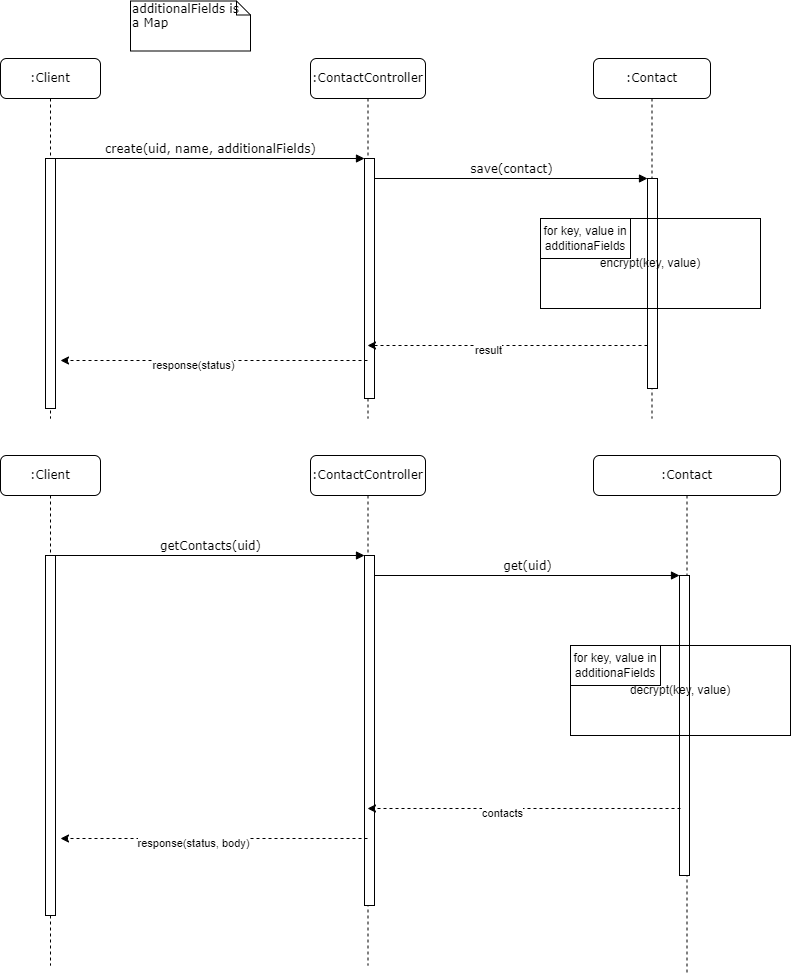

The diagram above was exported from draw.io. Its source (the exported page's mxGraphModel, read from the mxfile embedded in the PNG):
<mxGraphModel dx="1434" dy="774" grid="1" gridSize="10" guides="1" tooltips="1" connect="1" arrows="1" fold="1" page="1" pageScale="1" pageWidth="1100" pageHeight="850" background="none" math="0" shadow="0">
  <root>
    <mxCell id="0" />
    <mxCell id="1" parent="0" />
    <mxCell id="7baba1c4bc27f4b0-2" value=":ContactController" style="shape=umlLifeline;perimeter=lifelinePerimeter;whiteSpace=wrap;html=1;container=1;collapsible=0;recursiveResize=0;outlineConnect=0;rounded=1;shadow=0;comic=0;labelBackgroundColor=none;strokeWidth=1;fontFamily=Verdana;fontSize=12;align=center;" parent="1" vertex="1">
      <mxGeometry x="410" y="80" width="115" height="360" as="geometry" />
    </mxCell>
    <mxCell id="7baba1c4bc27f4b0-10" value="" style="html=1;points=[];perimeter=orthogonalPerimeter;rounded=0;shadow=0;comic=0;labelBackgroundColor=none;strokeWidth=1;fontFamily=Verdana;fontSize=12;align=center;" parent="7baba1c4bc27f4b0-2" vertex="1">
      <mxGeometry x="54" y="100" width="10" height="240" as="geometry" />
    </mxCell>
    <mxCell id="7baba1c4bc27f4b0-3" value=":Contact" style="shape=umlLifeline;perimeter=lifelinePerimeter;whiteSpace=wrap;html=1;container=1;collapsible=0;recursiveResize=0;outlineConnect=0;rounded=1;shadow=0;comic=0;labelBackgroundColor=none;strokeWidth=1;fontFamily=Verdana;fontSize=12;align=center;" parent="1" vertex="1">
      <mxGeometry x="693" y="80" width="117" height="360" as="geometry" />
    </mxCell>
    <mxCell id="7baba1c4bc27f4b0-13" value="" style="html=1;points=[];perimeter=orthogonalPerimeter;rounded=0;shadow=0;comic=0;labelBackgroundColor=none;strokeWidth=1;fontFamily=Verdana;fontSize=12;align=center;" parent="7baba1c4bc27f4b0-3" vertex="1">
      <mxGeometry x="54" y="120" width="10" height="210" as="geometry" />
    </mxCell>
    <mxCell id="7baba1c4bc27f4b0-8" value=":Client" style="shape=umlLifeline;perimeter=lifelinePerimeter;whiteSpace=wrap;html=1;container=1;collapsible=0;recursiveResize=0;outlineConnect=0;rounded=1;shadow=0;comic=0;labelBackgroundColor=none;strokeWidth=1;fontFamily=Verdana;fontSize=12;align=center;" parent="1" vertex="1">
      <mxGeometry x="100" y="80" width="100" height="360" as="geometry" />
    </mxCell>
    <mxCell id="7baba1c4bc27f4b0-9" value="" style="html=1;points=[];perimeter=orthogonalPerimeter;rounded=0;shadow=0;comic=0;labelBackgroundColor=none;strokeWidth=1;fontFamily=Verdana;fontSize=12;align=center;" parent="7baba1c4bc27f4b0-8" vertex="1">
      <mxGeometry x="45" y="100" width="10" height="250" as="geometry" />
    </mxCell>
    <mxCell id="7baba1c4bc27f4b0-11" value="create(uid, name, additionalFields)" style="html=1;verticalAlign=bottom;endArrow=block;entryX=0;entryY=0;labelBackgroundColor=none;fontFamily=Verdana;fontSize=12;edgeStyle=elbowEdgeStyle;elbow=vertical;" parent="1" source="7baba1c4bc27f4b0-9" target="7baba1c4bc27f4b0-10" edge="1">
      <mxGeometry relative="1" as="geometry">
        <mxPoint x="220" y="190" as="sourcePoint" />
      </mxGeometry>
    </mxCell>
    <mxCell id="7baba1c4bc27f4b0-14" value="save(contact)" style="html=1;verticalAlign=bottom;endArrow=block;entryX=0;entryY=0;labelBackgroundColor=none;fontFamily=Verdana;fontSize=12;edgeStyle=elbowEdgeStyle;elbow=vertical;" parent="1" source="7baba1c4bc27f4b0-10" target="7baba1c4bc27f4b0-13" edge="1">
      <mxGeometry relative="1" as="geometry">
        <mxPoint x="370" y="200" as="sourcePoint" />
      </mxGeometry>
    </mxCell>
    <mxCell id="7baba1c4bc27f4b0-41" value="additionalFields is a Map" style="shape=note;whiteSpace=wrap;html=1;size=14;verticalAlign=top;align=left;spacingTop=-6;rounded=0;shadow=0;comic=0;labelBackgroundColor=none;strokeWidth=1;fontFamily=Verdana;fontSize=12" parent="1" vertex="1">
      <mxGeometry x="230" y="22.5" width="120" height="50" as="geometry" />
    </mxCell>
    <mxCell id="ZTK8W5iWro20RV23F9hK-2" value="for key, value in additionaFields" style="rounded=0;whiteSpace=wrap;html=1;fillColor=none;" vertex="1" parent="1">
      <mxGeometry x="640" y="240" width="90" height="40" as="geometry" />
    </mxCell>
    <mxCell id="ZTK8W5iWro20RV23F9hK-1" value="encrypt(key, value)" style="rounded=0;whiteSpace=wrap;html=1;fillColor=none;" vertex="1" parent="1">
      <mxGeometry x="640" y="240" width="220" height="90" as="geometry" />
    </mxCell>
    <mxCell id="ZTK8W5iWro20RV23F9hK-5" value=":ContactController" style="shape=umlLifeline;perimeter=lifelinePerimeter;whiteSpace=wrap;html=1;container=1;collapsible=0;recursiveResize=0;outlineConnect=0;rounded=1;shadow=0;comic=0;labelBackgroundColor=none;strokeWidth=1;fontFamily=Verdana;fontSize=12;align=center;" vertex="1" parent="1">
      <mxGeometry x="410" y="477" width="115" height="510" as="geometry" />
    </mxCell>
    <mxCell id="ZTK8W5iWro20RV23F9hK-6" value="" style="html=1;points=[];perimeter=orthogonalPerimeter;rounded=0;shadow=0;comic=0;labelBackgroundColor=none;strokeWidth=1;fontFamily=Verdana;fontSize=12;align=center;" vertex="1" parent="ZTK8W5iWro20RV23F9hK-5">
      <mxGeometry x="54" y="100" width="10" height="350" as="geometry" />
    </mxCell>
    <mxCell id="ZTK8W5iWro20RV23F9hK-7" value=":Contact" style="shape=umlLifeline;perimeter=lifelinePerimeter;whiteSpace=wrap;html=1;container=1;collapsible=0;recursiveResize=0;outlineConnect=0;rounded=1;shadow=0;comic=0;labelBackgroundColor=none;strokeWidth=1;fontFamily=Verdana;fontSize=12;align=center;" vertex="1" parent="1">
      <mxGeometry x="693" y="477" width="187" height="520" as="geometry" />
    </mxCell>
    <mxCell id="ZTK8W5iWro20RV23F9hK-8" value="" style="html=1;points=[];perimeter=orthogonalPerimeter;rounded=0;shadow=0;comic=0;labelBackgroundColor=none;strokeWidth=1;fontFamily=Verdana;fontSize=12;align=center;" vertex="1" parent="ZTK8W5iWro20RV23F9hK-7">
      <mxGeometry x="86" y="120" width="10" height="300" as="geometry" />
    </mxCell>
    <mxCell id="ZTK8W5iWro20RV23F9hK-14" value="decrypt(key, value)" style="rounded=0;whiteSpace=wrap;html=1;fillColor=none;" vertex="1" parent="ZTK8W5iWro20RV23F9hK-7">
      <mxGeometry x="-23" y="190" width="220" height="90" as="geometry" />
    </mxCell>
    <mxCell id="ZTK8W5iWro20RV23F9hK-13" value="for key, value in additionaFields" style="rounded=0;whiteSpace=wrap;html=1;fillColor=none;" vertex="1" parent="ZTK8W5iWro20RV23F9hK-7">
      <mxGeometry x="-23" y="190" width="90" height="40" as="geometry" />
    </mxCell>
    <mxCell id="ZTK8W5iWro20RV23F9hK-9" value=":Client" style="shape=umlLifeline;perimeter=lifelinePerimeter;whiteSpace=wrap;html=1;container=1;collapsible=0;recursiveResize=0;outlineConnect=0;rounded=1;shadow=0;comic=0;labelBackgroundColor=none;strokeWidth=1;fontFamily=Verdana;fontSize=12;align=center;" vertex="1" parent="1">
      <mxGeometry x="100" y="477" width="100" height="510" as="geometry" />
    </mxCell>
    <mxCell id="ZTK8W5iWro20RV23F9hK-10" value="" style="html=1;points=[];perimeter=orthogonalPerimeter;rounded=0;shadow=0;comic=0;labelBackgroundColor=none;strokeWidth=1;fontFamily=Verdana;fontSize=12;align=center;" vertex="1" parent="ZTK8W5iWro20RV23F9hK-9">
      <mxGeometry x="45" y="100" width="10" height="360" as="geometry" />
    </mxCell>
    <mxCell id="ZTK8W5iWro20RV23F9hK-11" value="getContacts(uid)" style="html=1;verticalAlign=bottom;endArrow=block;entryX=0;entryY=0;labelBackgroundColor=none;fontFamily=Verdana;fontSize=12;edgeStyle=elbowEdgeStyle;elbow=vertical;" edge="1" parent="1" source="ZTK8W5iWro20RV23F9hK-10" target="ZTK8W5iWro20RV23F9hK-6">
      <mxGeometry relative="1" as="geometry">
        <mxPoint x="220" y="587" as="sourcePoint" />
      </mxGeometry>
    </mxCell>
    <mxCell id="ZTK8W5iWro20RV23F9hK-12" value="get(uid)" style="html=1;verticalAlign=bottom;endArrow=block;entryX=0;entryY=0;labelBackgroundColor=none;fontFamily=Verdana;fontSize=12;edgeStyle=elbowEdgeStyle;elbow=vertical;" edge="1" parent="1" source="ZTK8W5iWro20RV23F9hK-6" target="ZTK8W5iWro20RV23F9hK-8">
      <mxGeometry relative="1" as="geometry">
        <mxPoint x="370" y="597" as="sourcePoint" />
      </mxGeometry>
    </mxCell>
    <mxCell id="ZTK8W5iWro20RV23F9hK-21" style="rounded=0;orthogonalLoop=1;jettySize=auto;html=1;dashed=1;" edge="1" parent="1">
      <mxGeometry relative="1" as="geometry">
        <mxPoint x="747" y="367" as="sourcePoint" />
        <mxPoint x="467" y="367" as="targetPoint" />
      </mxGeometry>
    </mxCell>
    <mxCell id="ZTK8W5iWro20RV23F9hK-22" value="result" style="edgeLabel;html=1;align=center;verticalAlign=middle;resizable=0;points=[];" vertex="1" connectable="0" parent="ZTK8W5iWro20RV23F9hK-21">
      <mxGeometry x="0.1429" y="4" relative="1" as="geometry">
        <mxPoint as="offset" />
      </mxGeometry>
    </mxCell>
    <mxCell id="ZTK8W5iWro20RV23F9hK-23" style="rounded=0;orthogonalLoop=1;jettySize=auto;html=1;dashed=1;" edge="1" parent="1">
      <mxGeometry relative="1" as="geometry">
        <mxPoint x="467" y="382" as="sourcePoint" />
        <mxPoint x="160" y="382" as="targetPoint" />
      </mxGeometry>
    </mxCell>
    <mxCell id="ZTK8W5iWro20RV23F9hK-24" value="response(status)" style="edgeLabel;html=1;align=center;verticalAlign=middle;resizable=0;points=[];" vertex="1" connectable="0" parent="ZTK8W5iWro20RV23F9hK-23">
      <mxGeometry x="0.1429" y="4" relative="1" as="geometry">
        <mxPoint as="offset" />
      </mxGeometry>
    </mxCell>
    <mxCell id="ZTK8W5iWro20RV23F9hK-25" style="rounded=0;orthogonalLoop=1;jettySize=auto;html=1;dashed=1;" edge="1" parent="1" target="ZTK8W5iWro20RV23F9hK-5">
      <mxGeometry relative="1" as="geometry">
        <mxPoint x="780" y="830" as="sourcePoint" />
        <mxPoint x="500" y="830" as="targetPoint" />
      </mxGeometry>
    </mxCell>
    <mxCell id="ZTK8W5iWro20RV23F9hK-26" value="contacts" style="edgeLabel;html=1;align=center;verticalAlign=middle;resizable=0;points=[];" vertex="1" connectable="0" parent="ZTK8W5iWro20RV23F9hK-25">
      <mxGeometry x="0.1429" y="4" relative="1" as="geometry">
        <mxPoint as="offset" />
      </mxGeometry>
    </mxCell>
    <mxCell id="ZTK8W5iWro20RV23F9hK-27" style="rounded=0;orthogonalLoop=1;jettySize=auto;html=1;dashed=1;" edge="1" parent="1" source="ZTK8W5iWro20RV23F9hK-5">
      <mxGeometry relative="1" as="geometry">
        <mxPoint x="430" y="860" as="sourcePoint" />
        <mxPoint x="160" y="860" as="targetPoint" />
      </mxGeometry>
    </mxCell>
    <mxCell id="ZTK8W5iWro20RV23F9hK-28" value="response(status, body)" style="edgeLabel;html=1;align=center;verticalAlign=middle;resizable=0;points=[];" vertex="1" connectable="0" parent="ZTK8W5iWro20RV23F9hK-27">
      <mxGeometry x="0.1429" y="4" relative="1" as="geometry">
        <mxPoint as="offset" />
      </mxGeometry>
    </mxCell>
  </root>
</mxGraphModel>